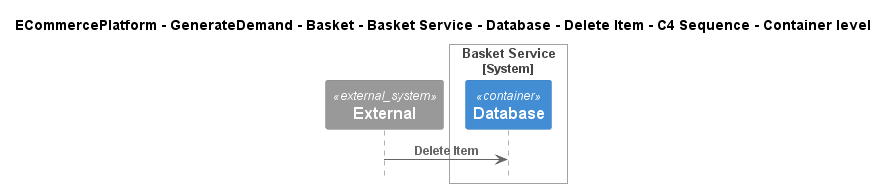

The diagram above was rendered by PlantUML. Its source (embedded in the PNG):
@startuml
!include ..\..\..\..\..\..\..\..\..\.c4s\C4_Sequence.puml

title ECommercePlatform - GenerateDemand - Basket - Basket Service - Database - Delete Item - C4 Sequence - Container level

System_Ext(C4InterFlow.SoftwareSystems.ExternalSystem, "External", "")

System_Boundary(ECommercePlatform.GenerateDemand.Basket.SoftwareSystems.BasketService, "Basket Service")
    Container(ECommercePlatform.GenerateDemand.Basket.SoftwareSystems.BasketService.Containers.Database, "Database", "", "")
Boundary_End()

Rel(C4InterFlow.SoftwareSystems.ExternalSystem, ECommercePlatform.GenerateDemand.Basket.SoftwareSystems.BasketService.Containers.Database, "Delete Item")


@enduml